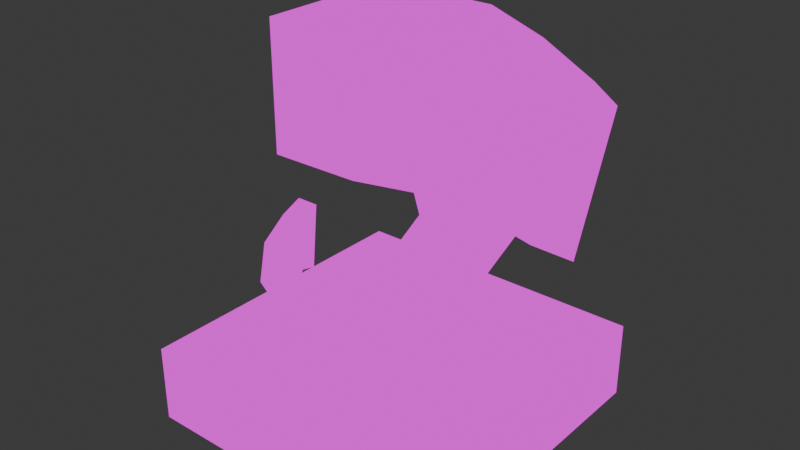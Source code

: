 # Source: radar.blend  (saved by Blender 5.0.119; exported with 4.5.12 LTS)
import bpy
from mathutils import Matrix  # noqa: F401  (used for matrix-valued properties, if any)

bpy.ops.wm.read_factory_settings(use_empty=True)
scene = bpy.context.scene
scene.name = 'Scene'

# ---- collections
col_collection = bpy.data.collections.new('Collection'); scene.collection.children.link(col_collection)

# ---- images (referenced by path relative to the original .blend; pixels are not part of the script)
import os
ASSET_DIR = os.environ.get("B2B_ASSET_DIR", "")  # directory of the original .blend (textures are referenced by path, not embedded)
HERE = os.path.dirname(os.path.abspath(__file__))  # packed textures are extracted next to this script under _unpacked/

def load_image(name, relpath, width, height, colorspace="sRGB"):
    """Load a texture the original file referenced (path relative to the .blend, or extracted next to this script)."""
    p = next((c for c in (os.path.join(HERE, relpath), os.path.join(ASSET_DIR, relpath)) if relpath and os.path.exists(c)), "")
    if p:
        img = bpy.data.images.load(p, check_existing=True)
        img.name = name
    else:  # same state as the original file: an image datablock whose file is absent (Cycles renders it pink)
        img = bpy.data.images.new(name, width, height)
        img.source = "FILE"
        img.filepath = "//" + (relpath or name)
    img.colorspace_settings.name = colorspace
    return img
img_radar_png = load_image('radar.png', 'radar.png', 1024, 1024, 'sRGB')

# ---- materials (node trees are filled in below, after node groups)
mat_material = bpy.data.materials.new('Material')
mat_material.alpha_threshold = 0.0
mat_material.use_backface_culling_lightprobe_volume = False
mat_material.roughness = 0.5
mat_material.line_color = (0.0, 0.0, 0.0, 1.0)

# ---- material node trees
mat_material.use_nodes = True; mat_material.node_tree.nodes.clear()
_N = mat_material.node_tree.nodes; _L = mat_material.node_tree.links
n0 = _N.new('ShaderNodeOutputMaterial'); n0.name = 'Material Output'; n0.location = (200, 100)
n1 = _N.new('ShaderNodeEmission'); n1.name = 'Emission'; n1.location = (-200, 100)
n2 = _N.new('ShaderNodeTexImage'); n2.name = 'Image Texture'; n2.location = (-490, 80)
n2.image = img_radar_png
_L.new(n1.outputs[0], n0.inputs[0])
_L.new(n2.outputs[0], n1.inputs[0])
n0.is_active_output = True

# ---- world
world_world = bpy.data.worlds.new('World'); scene.world = world_world
world_world.use_nodes = True; world_world.node_tree.nodes.clear()
_N = world_world.node_tree.nodes; _L = world_world.node_tree.links
n0 = _N.new('ShaderNodeOutputWorld'); n0.name = 'World Output'; n0.location = (200, 100)
n1 = _N.new('ShaderNodeBackground'); n1.name = 'Background'; n1.location = (-200, 100)
n1.inputs[0].default_value = (0.05088, 0.05088, 0.05088, 1.0)
_L.new(n1.outputs[0], n0.inputs[0])
n0.is_active_output = True
world_world.color = (0.05088, 0.05088, 0.05088)
world_world.sun_shadow_jitter_overblur = 0.0

# ---- meshes
me_radar = bpy.data.meshes.new('radar')
me_radar.from_pydata([(0.4, 0.4, 0.2), (0.4, 0.4, 0.0), (0.4, -0.4, 0.2), (0.4, -0.4, 0.0), (-0.4, 0.4, 0.2), (-0.4, 0.4, 0.0), (-0.4, -0.4, 0.2), (-0.4, -0.4, 0.0), (0.08, -0.004769, 0.3512), (0.08, 0.07523, 0.1912), (0.08, -0.08477, 0.1912), (-0.08, -0.004769, 0.3512), (-0.08, 0.07523, 0.1912), (-0.08, -0.08477, 0.1912), (0.064, -0.2199, 0.2787), (-0.064, -0.2199, 0.2787), (0.064, -0.1559, 0.4067), (-0.064, -0.1559, 0.4067), (0.03136, -0.3534, 0.3695), (-0.03136, -0.3534, 0.3695), (0.03136, -0.3086, 0.4591), (-0.03136, -0.3086, 0.4591), (0.01568, -0.3909, 0.4912), (-0.01568, -0.3909, 0.4912), (0.01568, -0.3386, 0.4912), (-0.01568, -0.3386, 0.4912), (0.01568, -0.4145, 0.5348), (-0.01568, -0.4145, 0.5348), (0.01568, -0.3226, 0.5348), (-0.01568, -0.3226, 0.5348), (0.01568, -0.3967, 0.6192), (-0.01568, -0.3967, 0.6192), (0.02497, -0.2982, 0.5348), (-0.02497, -0.2982, 0.5348), (0.01568, -0.3404, 0.6614), (-0.01568, -0.3404, 0.6614), (0.02497, -0.2842, 0.6754), (-0.02497, -0.2842, 0.6754), (0.08, 0.08071, 0.377), (0.08, 0.1607, 0.2419), (-0.08, 0.1607, 0.2419), (-0.08, 0.08071, 0.377), (0.08, 0.1862, 0.4372), (0.08, 0.3207, 0.3219), (-0.08, 0.3207, 0.3219), (-0.08, 0.1862, 0.4372), (0.1073, 0.1973, 0.486), (0.1179, 0.444, 0.4467), (-0.1179, 0.444, 0.4467), (-0.1073, 0.1973, 0.486), (0.1578, 0.3857, 0.8396), (-0.1578, 0.3857, 0.8396), (-0.1073, 0.1973, 1.005), (0.1073, 0.1973, 1.005), (-0.3069, 0.3212, 0.8396), (-0.2722, 0.1523, 0.486), (-0.2722, 0.1523, 0.9754), (-0.4211, 0.2229, 0.8396), (-0.4424, 0.05405, 0.5449), (-0.4424, 0.05405, 0.9067), (0.2722, 0.1523, 0.486), (0.3069, 0.3212, 0.8396), (0.2722, 0.1523, 0.9754), (0.4424, 0.05405, 0.5449), (0.4211, 0.2229, 0.8396), (0.4424, 0.05405, 0.9067)], [], [(0, 4, 6, 2), (3, 2, 6, 7), (7, 6, 4, 5), (5, 1, 3, 7), (1, 0, 2, 3), (5, 4, 0, 1), (8, 10, 9), (10, 8, 16, 14), (11, 12, 13), (9, 12, 40, 39), (17, 15, 19, 21), (11, 13, 15, 17), (8, 11, 17, 16), (13, 10, 14, 15), (20, 21, 25, 24), (14, 16, 20, 18), (16, 17, 21, 20), (15, 14, 18, 19), (23, 22, 26, 27), (19, 18, 22, 23), (21, 19, 23, 25), (18, 20, 24, 22), (29, 35, 37, 33), (25, 23, 27, 29), (22, 24, 28, 26), (24, 25, 29, 28), (30, 28, 34), (27, 26, 30, 31), (29, 27, 31), (26, 28, 30), (31, 30, 34, 35), (29, 31, 35), (32, 33, 37, 36), (28, 29, 33, 32), (35, 34, 36, 37), (34, 28, 32, 36), (39, 40, 44, 43), (12, 11, 41, 40), (11, 8, 38, 41), (8, 9, 39, 38), (45, 42, 46, 49), (40, 41, 45, 44), (41, 38, 42, 45), (38, 39, 43, 42), (47, 48, 51, 50), (42, 43, 47, 46), (43, 44, 48, 47), (44, 45, 49, 48), (49, 52, 56, 55), (48, 49, 51), (49, 46, 53, 52), (46, 47, 50), (50, 53, 62, 61), (50, 51, 52, 53), (55, 56, 59, 58), (52, 51, 54, 56), (51, 49, 55, 54), (57, 58, 59), (56, 54, 57, 59), (54, 55, 58, 57), (61, 62, 65, 64), (53, 46, 60, 62), (46, 50, 61, 60), (63, 64, 65), (62, 60, 63, 65), (60, 61, 64, 63)])
me_radar.polygons.foreach_set('use_smooth', [True] * 66)
_uv = me_radar.uv_layers.new(name='UVMap')
_uv.uv.foreach_set('vector', [0.9703, 0.9703, 0.9703, 0.9703, 0.9703, 0.9703, 0.9703, 0.9703, 0.9703, 0.9703, 0.9703, 0.9703, 0.9703, 0.9703, 0.9703, 0.9703, 0.9703, 0.9703, 0.9703, 0.9703, 0.9703, 0.9703, 0.9703, 0.9703, 0.9703, 0.9703, 0.9703, 0.9703, 0.9703, 0.9703, 0.9703, 0.9703, 0.9703, 0.9703, 0.9703, 0.9703, 0.9703, 0.9703, 0.9703, 0.9703, 0.9703, 0.9703, 0.9703, 0.9703, 0.9703, 0.9703, 0.9703, 0.9703, 0.004301, 0.561, 0.4385, 0.561, 0.4385, 0.9951, 0.004301, 0.561, 0.4385, 0.561, 0.4385, 0.9951, 0.004301, 0.9951, 0.004301, 0.561, 0.4385, 0.561, 0.4385, 0.9951, 0.004301, 0.561, 0.4385, 0.561, 0.4385, 0.9951, 0.004301, 0.9951, 0.004301, 0.561, 0.4385, 0.561, 0.4385, 0.9951, 0.004301, 0.9951, 0.004301, 0.561, 0.4385, 0.561, 0.4385, 0.9951, 0.004301, 0.9951, 0.004301, 0.561, 0.4385, 0.561, 0.4385, 0.9951, 0.004301, 0.9951, 0.004301, 0.561, 0.4385, 0.561, 0.4385, 0.9951, 0.004301, 0.9951, 0.004301, 0.561, 0.4385, 0.561, 0.4385, 0.9951, 0.004301, 0.9951, 0.004301, 0.561, 0.4385, 0.561, 0.4385, 0.9951, 0.004301, 0.9951, 0.004301, 0.561, 0.4385, 0.561, 0.4385, 0.9951, 0.004301, 0.9951, 0.004301, 0.561, 0.4385, 0.561, 0.4385, 0.9951, 0.004301, 0.9951, 0.974, 0.9132, 0.974, 0.9132, 0.974, 0.9132, 0.974, 0.9132, 0.004301, 0.561, 0.4385, 0.561, 0.4385, 0.9951, 0.004301, 0.9951, 0.004301, 0.561, 0.4385, 0.561, 0.4385, 0.9951, 0.004301, 0.9951, 0.004301, 0.561, 0.4385, 0.561, 0.4385, 0.9951, 0.004301, 0.9951, 0.974, 0.9132, 0.974, 0.9132, 0.974, 0.9132, 0.974, 0.9132, 0.974, 0.9132, 0.974, 0.9132, 0.974, 0.9132, 0.974, 0.9132, 0.974, 0.9132, 0.974, 0.9132, 0.974, 0.9132, 0.974, 0.9132, 0.974, 0.9132, 0.974, 0.9132, 0.974, 0.9132, 0.974, 0.9132, 0.974, 0.9132, 0.974, 0.9132, 0.974, 0.9132, 0.974, 0.9132, 0.974, 0.9132, 0.974, 0.9132, 0.974, 0.9132, 0.974, 0.9132, 0.974, 0.9132, 0.974, 0.9132, 0.974, 0.9132, 0.974, 0.9132, 0.974, 0.9132, 0.974, 0.9132, 0.974, 0.9132, 0.974, 0.9132, 0.974, 0.9132, 0.974, 0.9132, 0.974, 0.9132, 0.974, 0.9132, 0.974, 0.9132, 0.974, 0.9132, 0.974, 0.9132, 0.974, 0.9132, 0.974, 0.9132, 0.974, 0.9132, 0.974, 0.9132, 0.974, 0.9132, 0.974, 0.9132, 0.974, 0.9132, 0.974, 0.9132, 0.974, 0.9132, 0.974, 0.9132, 0.974, 0.9132, 0.974, 0.9132, 0.974, 0.9132, 0.004301, 0.561, 0.4385, 0.561, 0.4385, 0.9951, 0.004301, 0.9951, 0.004301, 0.561, 0.4385, 0.561, 0.4385, 0.9951, 0.004301, 0.9951, 0.004301, 0.561, 0.4385, 0.561, 0.4385, 0.9951, 0.004301, 0.9951, 0.004301, 0.561, 0.4385, 0.561, 0.4385, 0.9951, 0.004301, 0.9951, 0.004301, 0.561, 0.4385, 0.561, 0.4385, 0.9951, 0.004301, 0.9951, 0.004301, 0.561, 0.4385, 0.561, 0.4385, 0.9951, 0.004301, 0.9951, 0.004301, 0.561, 0.4385, 0.561, 0.4385, 0.9951, 0.004301, 0.9951, 0.004301, 0.561, 0.4385, 0.561, 0.4385, 0.9951, 0.004301, 0.9951, 0.004301, 0.561, 0.4385, 0.561, 0.4385, 0.9951, 0.004301, 0.9951, 0.004301, 0.561, 0.4385, 0.561, 0.4385, 0.9951, 0.004301, 0.9951, 0.004301, 0.561, 0.4385, 0.561, 0.4385, 0.9951, 0.004301, 0.9951, 0.004301, 0.561, 0.4385, 0.561, 0.4385, 0.9951, 0.004301, 0.9951, 0.6695, 0.559, 0.6695, 0.9969, 0.4485, 0.9969, 0.4485, 0.559, 0.004301, 0.561, 0.4385, 0.561, 0.4385, 0.9951, 0.6695, 0.9969, 0.4485, 0.9969, 0.4485, 0.559, 0.6695, 0.559, 0.004301, 0.561, 0.4385, 0.561, 0.4385, 0.9951, 0.004301, 0.561, 0.4385, 0.561, 0.4385, 0.9951, 0.004301, 0.9951, 0.004301, 0.561, 0.4385, 0.561, 0.4385, 0.9951, 0.004301, 0.9951, 0.6695, 0.559, 0.6695, 0.9969, 0.4485, 0.9969, 0.4485, 0.559, 0.004301, 0.561, 0.4385, 0.561, 0.4385, 0.9951, 0.004301, 0.9951, 0.004301, 0.561, 0.4385, 0.561, 0.4385, 0.9951, 0.004301, 0.9951, 0.004301, 0.561, 0.4385, 0.561, 0.4385, 0.9951, 0.004301, 0.561, 0.4385, 0.561, 0.4385, 0.9951, 0.004301, 0.9951, 0.004301, 0.561, 0.4385, 0.561, 0.4385, 0.9951, 0.004301, 0.9951, 0.004301, 0.561, 0.4385, 0.561, 0.4385, 0.9951, 0.004301, 0.9951, 0.6695, 0.559, 0.6695, 0.9969, 0.4485, 0.9969, 0.4485, 0.559, 0.004301, 0.561, 0.4385, 0.561, 0.4385, 0.9951, 0.004301, 0.9951, 0.004301, 0.561, 0.4385, 0.561, 0.4385, 0.9951, 0.6695, 0.559, 0.6695, 0.9969, 0.4485, 0.9969, 0.4485, 0.559, 0.004301, 0.561, 0.4385, 0.561, 0.4385, 0.9951, 0.004301, 0.9951])
me_radar.materials.append(mat_material)
me_radar.use_mirror_vertex_groups = False
me_radar.update()

# ---- objects
ob_radar = bpy.data.objects.new('radar', me_radar)

# ---- transforms, parenting, visibility, modifiers, constraints
ob_radar.location = (0.0, 0.0, 0.0)
ob_radar.lock_rotations_4d = False
ob_radar.empty_display_type = 'ARROWS'
ob_radar.lineart.crease_threshold = 0.0

# ---- collection membership
col_collection.objects.link(ob_radar)

# ---- scene / render settings (as saved in the file)
scene.frame_start = 1; scene.frame_end = 250; scene.frame_set(1)
scene.render.engine = 'BLENDER_EEVEE_NEXT'
scene.render.bake_bias = 0.0
scene.render.bake_samples = 0
scene.cycles.sampling_pattern = 'TABULATED_SOBOL'
scene.eevee.use_volume_custom_range = False
bpy.context.view_layer.update()

# ---- added for rendering (the .blend has no active camera): camera
cam_auto = bpy.data.cameras.new('AutoCamera')
cam_auto.lens = 50.0
cam_auto.sensor_width = 36.0
cam_auto.clip_end = 1000.0
ob_auto_camera = bpy.data.objects.new('AutoCamera', cam_auto)
scene.collection.objects.link(ob_auto_camera)
ob_auto_camera.location = (1.47159, -1.75118, 1.67972)
ob_auto_camera.rotation_euler = (1.09748, -7.21219e-08, 0.694738)
scene.camera = ob_auto_camera
bpy.context.view_layer.update()
